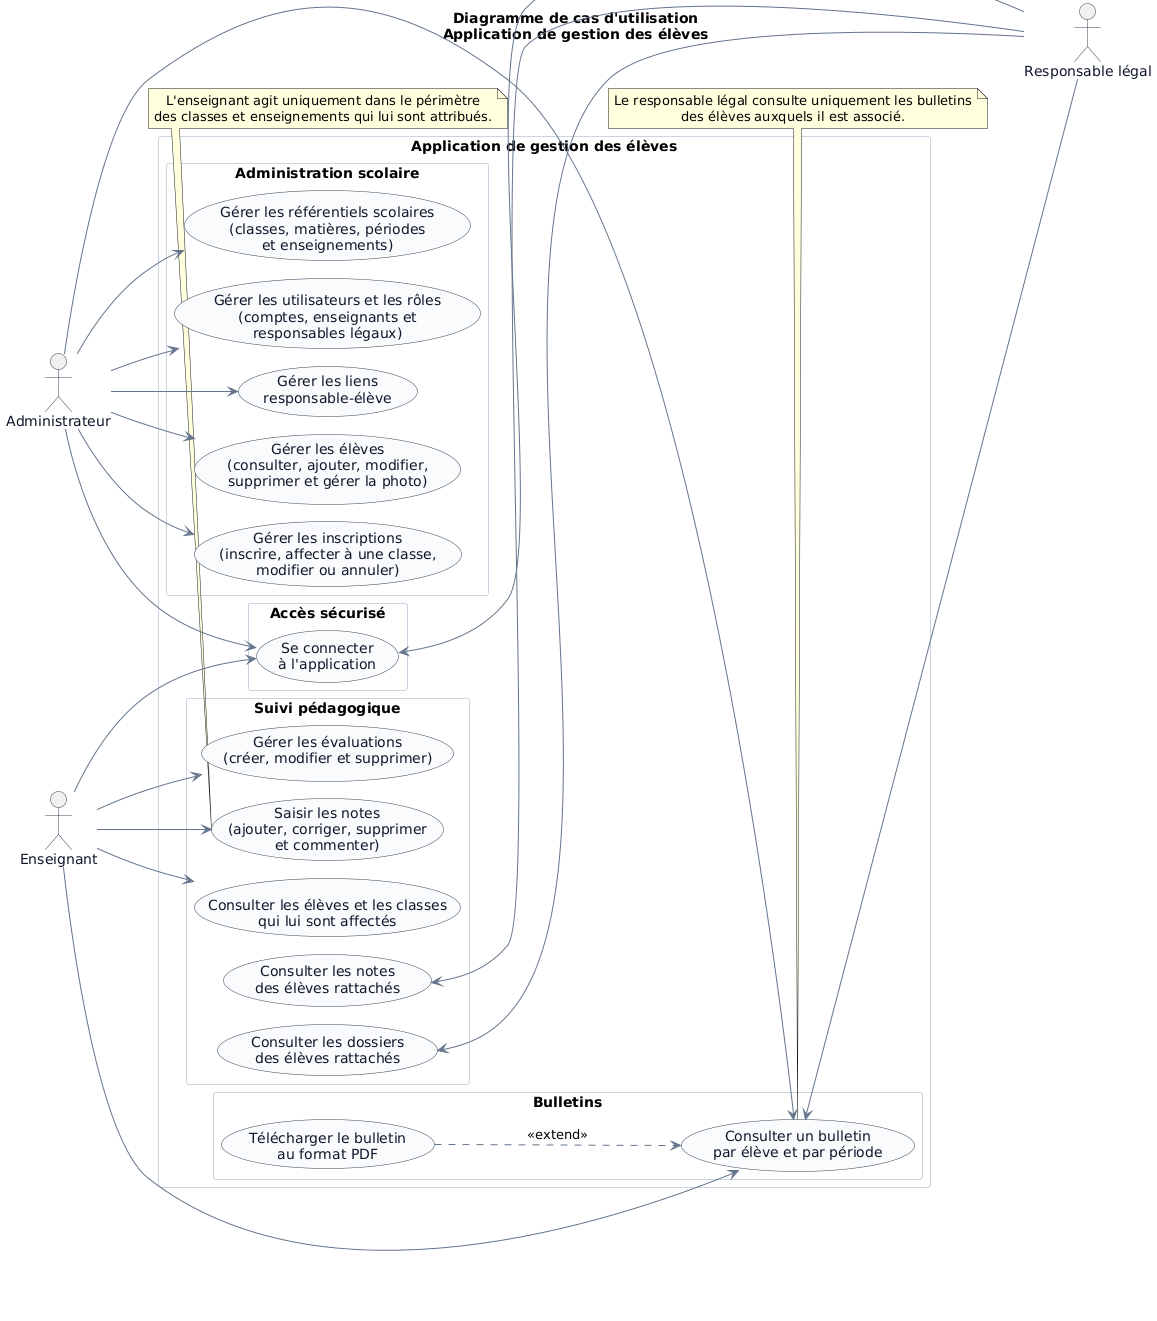

The diagram above was rendered by PlantUML. Its source (embedded in the PNG):
@startuml
!pragma layout smetana
title Diagramme de cas d'utilisation\nApplication de gestion des élèves

left to right direction

skinparam backgroundColor transparent
skinparam shadowing false
skinparam linetype ortho
skinparam packageStyle rectangle
skinparam nodesep 45
skinparam ranksep 55
skinparam defaultTextAlignment center

skinparam ArrowColor #64748B
skinparam ActorBorderColor #334155
skinparam ActorFontColor #0F172A

skinparam usecase {
    BackgroundColor #F8FAFC
    BorderColor #334155
    FontColor #0F172A
}

skinparam package {
    BackgroundColor #FFFFFF
    BorderColor #CBD5E1
    FontColor #0F172A
}

actor "Administrateur" as Admin
actor "Enseignant" as Enseignant

rectangle "Application de gestion des élèves" as Application {

    package "Accès sécurisé" {
        usecase "Se connecter\nà l'application" as UC_Connexion
    }

    package "Administration scolaire" {

        usecase "Gérer les élèves\n(consulter, ajouter, modifier,\nsupprimer et gérer la photo)" as UC_Eleves

        usecase "Gérer les inscriptions\n(inscrire, affecter à une classe,\nmodifier ou annuler)" as UC_Inscriptions

        usecase "Gérer les référentiels scolaires\n(classes, matières, périodes\net enseignements)" as UC_Referentiels

        usecase "Gérer les utilisateurs et les rôles\n(comptes, enseignants et\nresponsables légaux)" as UC_Utilisateurs
        usecase "Gérer les liens\nresponsable-élève" as UC_Responsabilites
    }

    package "Suivi pédagogique" {

        usecase "Consulter les élèves et les classes\nqui lui sont affectés" as UC_ClassesEleves

        usecase "Gérer les évaluations\n(créer, modifier et supprimer)" as UC_Evaluations

        usecase "Saisir les notes\n(ajouter, corriger, supprimer\net commenter)" as UC_Notes
        usecase "Consulter les notes\ndes élèves rattachés" as UC_ConsulterNotes
        usecase "Consulter les dossiers\ndes élèves rattachés" as UC_ConsulterEleves
    }

    package "Bulletins" {

        usecase "Consulter un bulletin\npar élève et par période" as UC_Bulletins

        usecase "Télécharger le bulletin\nau format PDF" as UC_Pdf
    }
}

actor "Responsable légal" as Responsable

' Accès commun
Admin --> UC_Connexion
Enseignant --> UC_Connexion
UC_Connexion <-- Responsable

' Fonctionnalités de l'administrateur
Admin --> UC_Eleves
Admin --> UC_Inscriptions
Admin --> UC_Referentiels
Admin --> UC_Utilisateurs
Admin --> UC_Responsabilites
Admin --> UC_Bulletins

' Fonctionnalités de l'enseignant
Enseignant --> UC_ClassesEleves
Enseignant --> UC_Evaluations
Enseignant --> UC_Notes
Enseignant --> UC_Bulletins

' Fonctionnalités du responsable légal
UC_Bulletins <-- Responsable
UC_ConsulterNotes <-- Responsable
UC_ConsulterEleves <-- Responsable

' L'export est une fonctionnalité facultative
' proposée pendant la consultation
UC_Pdf ..> UC_Bulletins : <<extend>>

note bottom of UC_Notes
L'enseignant agit uniquement dans le périmètre
des classes et enseignements qui lui sont attribués.
end note

note bottom of UC_Bulletins
Le responsable légal consulte uniquement les bulletins
des élèves auxquels il est associé.
end note
@enduml